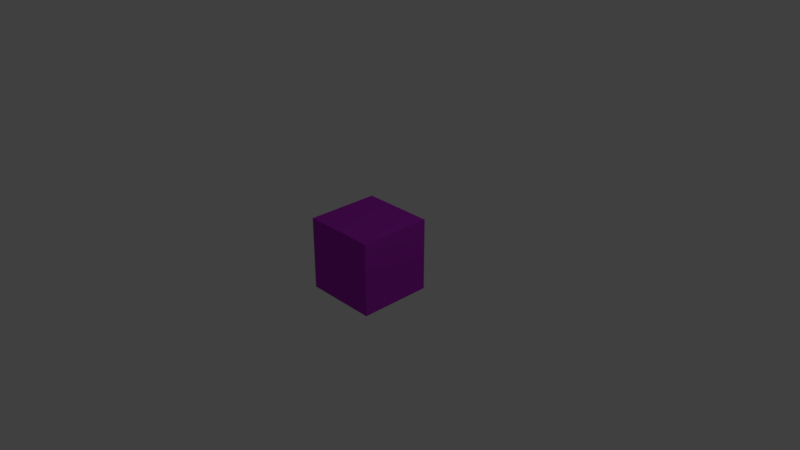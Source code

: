 # Source: standard_cube.blend  (saved by Blender 2.79.0; exported with 4.5.12 LTS)
import bpy
from mathutils import Matrix  # noqa: F401  (used for matrix-valued properties, if any)

bpy.ops.wm.read_factory_settings(use_empty=True)
scene = bpy.context.scene
scene.name = 'Scene'

# ---- collections
col_collection_1 = bpy.data.collections.new('Collection 1'); scene.collection.children.link(col_collection_1)

# ---- materials (node trees are filled in below, after node groups)
mat_material = bpy.data.materials.new('Material')
mat_material.alpha_threshold = 0.0
mat_material.use_transparent_shadow = False
mat_material.diffuse_color = (0.4323, 0.02468, 0.5489, 1.0)
mat_material.roughness = 0.5
mat_material.specular_intensity = 1.0
mat_material.line_color = (0.0, 0.0, 0.0, 1.0)

# ---- material node trees

# ---- world
world_world = bpy.data.worlds.new('World'); scene.world = world_world
world_world.color = (0.05088, 0.05088, 0.05088)
world_world.use_sun_shadow = False
world_world.sun_shadow_jitter_overblur = 0.0
world_world.cycles.sampling_method = 'MANUAL'

# ---- cameras
cam_camera = bpy.data.cameras.new('Camera')
cam_camera.clip_end = 100.0
cam_camera.lens = 35.0
cam_camera.sensor_width = 32.0
cam_camera.sensor_height = 18.0
cam_camera.ortho_scale = 7.314
cam_camera.dof.focus_distance = 0.0
cam_camera.dof.aperture_fstop = 128.0

# ---- lights
light_lamp = bpy.data.lights.new('Lamp', 'POINT')
light_lamp.transmission_factor = 0.0
light_lamp.cutoff_distance = 30.0
light_lamp.energy = 100.0
light_lamp.shadow_buffer_clip_start = 1.001
light_lamp.shadow_soft_size = 0.1
light_lamp.shadow_maximum_resolution = 0.006
light_lamp.use_absolute_resolution = True

# ---- meshes
me_cube = bpy.data.meshes.new('Cube')
me_cube.from_pydata([(1.0, 1.0, -1.0), (1.0, -1.0, -1.0), (-1.0, -1.0, -1.0), (-1.0, 1.0, -1.0), (1.0, 1.0, 1.0), (1.0, -1.0, 1.0), (-1.0, -1.0, 1.0), (-1.0, 1.0, 1.0)], [], [(0, 1, 2, 3), (4, 7, 6, 5), (0, 4, 5, 1), (1, 5, 6, 2), (2, 6, 7, 3), (4, 0, 3, 7)])
me_cube.materials.append(mat_material)
me_cube.use_remesh_preserve_volume = False
me_cube.use_remesh_preserve_attributes = False
me_cube.use_mirror_vertex_groups = False
me_cube.update()

# ---- objects
ob_cube = bpy.data.objects.new('Cube', me_cube)
ob_lamp = bpy.data.objects.new('Lamp', light_lamp)
ob_camera = bpy.data.objects.new('Camera', cam_camera)

# ---- transforms, parenting, visibility, modifiers, constraints
ob_cube.location = (0.0, 0.0, 0.0)
ob_cube.scale = (0.5, 0.5, 0.5)
ob_cube.lock_rotations_4d = False
ob_cube.empty_display_type = 'ARROWS'
ob_cube.lineart.crease_threshold = 0.0
ob_lamp.location = (4.076, 1.005, 5.904)
ob_lamp.rotation_euler = (0.6503, 0.05522, 1.866)
ob_lamp.lock_rotations_4d = False
ob_lamp.empty_display_type = 'ARROWS'
ob_lamp.color = (0.0, 0.0, 0.0, 0.0)
ob_lamp.lineart.crease_threshold = 0.0
ob_camera.location = (7.481, -6.508, 5.344)
ob_camera.rotation_euler = (1.109, 0.0, 0.8149)
ob_camera.lock_rotations_4d = False
ob_camera.empty_display_type = 'ARROWS'
ob_camera.color = (0.0, 0.0, 0.0, 0.0)
ob_camera.display_type = 'WIRE'
ob_camera.lineart.crease_threshold = 0.0

# ---- collection membership
col_collection_1.objects.link(ob_cube)
col_collection_1.objects.link(ob_lamp)
col_collection_1.objects.link(ob_camera)

# ---- scene / render settings (as saved in the file)
scene.camera = ob_camera
scene.frame_start = 1; scene.frame_end = 250; scene.frame_set(1)
scene.render.engine = 'BLENDER_EEVEE_NEXT'
scene.render.resolution_percentage = 50
scene.render.dither_intensity = 0.0
scene.cycles.use_denoising = False
scene.cycles.samples = 128
scene.cycles.sampling_pattern = 'TABULATED_SOBOL'
scene.cycles.use_adaptive_sampling = False
scene.cycles.use_light_tree = False
scene.cycles.blur_glossy = 0.0
scene.cycles.sample_clamp_indirect = 0.0
scene.view_settings.view_transform = 'Standard'
bpy.context.view_layer.update()

